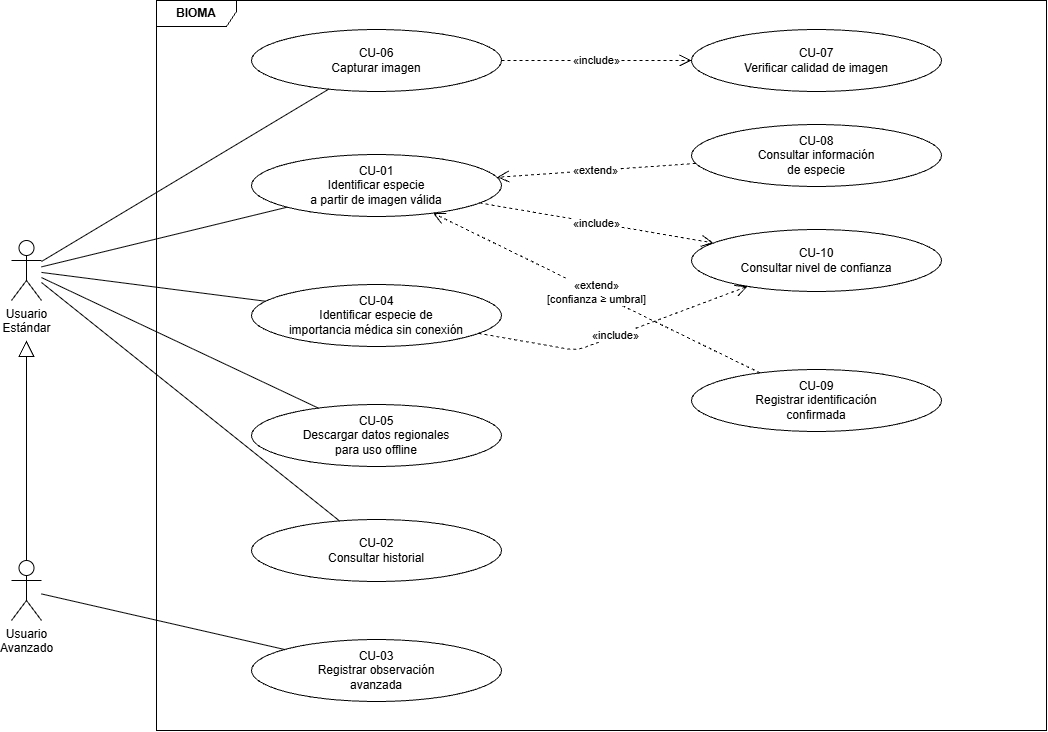

The diagram above was exported from draw.io. Its source (the exported page's mxGraphModel, read from the mxfile embedded in the PNG):
<mxGraphModel dx="1277" dy="827" grid="1" gridSize="10" guides="1" tooltips="1" connect="1" arrows="1" fold="1" page="1" pageScale="1" pageWidth="850" pageHeight="1100" math="0" shadow="0">
  <root>
    <mxCell id="0" />
    <mxCell id="1" parent="0" />
    <mxCell id="AUHSlW6MGvEWTbewI4UM-1" parent="1" style="shape=umlFrame;whiteSpace=wrap;html=1;width=80;height=26;fontStyle=1;" value="BIOMA" vertex="1">
      <mxGeometry height="730" width="890" x="200" y="30" as="geometry" />
    </mxCell>
    <mxCell id="AUHSlW6MGvEWTbewI4UM-2" parent="1" style="ellipse;whiteSpace=wrap;html=1;fontSize=12;" value="CU-06&lt;br&gt;Capturar imagen" vertex="1">
      <mxGeometry height="62" width="250" x="295" y="59" as="geometry" />
    </mxCell>
    <mxCell id="AUHSlW6MGvEWTbewI4UM-3" parent="1" style="ellipse;whiteSpace=wrap;html=1;fontSize=12;" value="CU-01&lt;br&gt;Identificar especie&lt;br&gt;a partir de imagen válida" vertex="1">
      <mxGeometry height="62" width="250" x="295" y="184" as="geometry" />
    </mxCell>
    <mxCell id="AUHSlW6MGvEWTbewI4UM-4" parent="1" style="ellipse;whiteSpace=wrap;html=1;fontSize=12;" value="CU-04&lt;br&gt;Identificar especie de&lt;br&gt;importancia médica sin conexión" vertex="1">
      <mxGeometry height="62" width="250" x="295" y="314" as="geometry" />
    </mxCell>
    <mxCell id="AUHSlW6MGvEWTbewI4UM-5" parent="1" style="ellipse;whiteSpace=wrap;html=1;fontSize=12;" value="CU-05&lt;br&gt;Descargar datos regionales&lt;br&gt;para uso offline" vertex="1">
      <mxGeometry height="62" width="250" x="295" y="434" as="geometry" />
    </mxCell>
    <mxCell id="AUHSlW6MGvEWTbewI4UM-6" parent="1" style="ellipse;whiteSpace=wrap;html=1;fontSize=12;" value="CU-02&lt;br&gt;Consultar historial" vertex="1">
      <mxGeometry height="62" width="250" x="295" y="549" as="geometry" />
    </mxCell>
    <mxCell id="AUHSlW6MGvEWTbewI4UM-7" parent="1" style="ellipse;whiteSpace=wrap;html=1;fontSize=12;" value="CU-03&lt;br&gt;Registrar observación&lt;br&gt;avanzada" vertex="1">
      <mxGeometry height="62" width="250" x="295" y="669" as="geometry" />
    </mxCell>
    <mxCell id="AUHSlW6MGvEWTbewI4UM-8" parent="1" style="ellipse;whiteSpace=wrap;html=1;fontSize=12;" value="CU-07&lt;br&gt;Verificar calidad de imagen" vertex="1">
      <mxGeometry height="62" width="250" x="735" y="59" as="geometry" />
    </mxCell>
    <mxCell id="AUHSlW6MGvEWTbewI4UM-9" parent="1" style="ellipse;whiteSpace=wrap;html=1;fontSize=12;" value="CU-08&lt;br&gt;Consultar información&lt;br&gt;de especie" vertex="1">
      <mxGeometry height="62" width="250" x="735" y="154" as="geometry" />
    </mxCell>
    <mxCell id="AUHSlW6MGvEWTbewI4UM-10" parent="1" style="ellipse;whiteSpace=wrap;html=1;fontSize=12;" value="CU-10&lt;br&gt;Consultar nivel de confianza" vertex="1">
      <mxGeometry height="62" width="250" x="735" y="259" as="geometry" />
    </mxCell>
    <mxCell id="AUHSlW6MGvEWTbewI4UM-11" parent="1" style="ellipse;whiteSpace=wrap;html=1;fontSize=12;" value="CU-09&lt;br&gt;Registrar identificación&lt;br&gt;confirmada" vertex="1">
      <mxGeometry height="62" width="250" x="735" y="399" as="geometry" />
    </mxCell>
    <mxCell id="AUHSlW6MGvEWTbewI4UM-12" parent="1" style="shape=umlActor;verticalLabelPosition=bottom;verticalAlign=top;html=1;" value="Usuario&lt;br&gt;Estándar" vertex="1">
      <mxGeometry height="60" width="30" x="55" y="270" as="geometry" />
    </mxCell>
    <mxCell id="AUHSlW6MGvEWTbewI4UM-13" parent="1" style="shape=umlActor;verticalLabelPosition=bottom;verticalAlign=top;html=1;" value="Usuario&lt;br&gt;Avanzado" vertex="1">
      <mxGeometry height="60" width="30" x="55" y="590" as="geometry" />
    </mxCell>
    <mxCell id="AUHSlW6MGvEWTbewI4UM-14" edge="1" parent="1" source="AUHSlW6MGvEWTbewI4UM-12" style="endArrow=none;html=1;" target="AUHSlW6MGvEWTbewI4UM-2">
      <mxGeometry relative="1" as="geometry" />
    </mxCell>
    <mxCell id="AUHSlW6MGvEWTbewI4UM-15" edge="1" parent="1" source="AUHSlW6MGvEWTbewI4UM-12" style="endArrow=none;html=1;" target="AUHSlW6MGvEWTbewI4UM-3">
      <mxGeometry relative="1" as="geometry" />
    </mxCell>
    <mxCell id="AUHSlW6MGvEWTbewI4UM-16" edge="1" parent="1" source="AUHSlW6MGvEWTbewI4UM-12" style="endArrow=none;html=1;" target="AUHSlW6MGvEWTbewI4UM-4">
      <mxGeometry relative="1" as="geometry" />
    </mxCell>
    <mxCell id="AUHSlW6MGvEWTbewI4UM-17" edge="1" parent="1" source="AUHSlW6MGvEWTbewI4UM-12" style="endArrow=none;html=1;" target="AUHSlW6MGvEWTbewI4UM-5">
      <mxGeometry relative="1" as="geometry" />
    </mxCell>
    <mxCell id="AUHSlW6MGvEWTbewI4UM-18" edge="1" parent="1" source="AUHSlW6MGvEWTbewI4UM-12" style="endArrow=none;html=1;" target="AUHSlW6MGvEWTbewI4UM-6">
      <mxGeometry relative="1" as="geometry" />
    </mxCell>
    <mxCell id="AUHSlW6MGvEWTbewI4UM-19" edge="1" parent="1" source="AUHSlW6MGvEWTbewI4UM-13" style="endArrow=none;html=1;" target="AUHSlW6MGvEWTbewI4UM-7">
      <mxGeometry relative="1" as="geometry" />
    </mxCell>
    <mxCell id="AUHSlW6MGvEWTbewI4UM-20" edge="1" parent="1" source="AUHSlW6MGvEWTbewI4UM-2" style="endArrow=open;dashed=1;html=1;endSize=10;fontSize=11;" target="AUHSlW6MGvEWTbewI4UM-8" value="«include»">
      <mxGeometry relative="1" as="geometry" />
    </mxCell>
    <mxCell id="AUHSlW6MGvEWTbewI4UM-21" edge="1" parent="1" source="AUHSlW6MGvEWTbewI4UM-3" style="endArrow=open;dashed=1;html=1;endSize=10;fontSize=11;" target="AUHSlW6MGvEWTbewI4UM-10" value="«include»">
      <mxGeometry relative="1" as="geometry" />
    </mxCell>
    <mxCell id="AUHSlW6MGvEWTbewI4UM-22" edge="1" parent="1" source="AUHSlW6MGvEWTbewI4UM-4" style="endArrow=open;dashed=1;html=1;endSize=10;fontSize=11;" target="AUHSlW6MGvEWTbewI4UM-10" value="«include»">
      <mxGeometry relative="1" as="geometry">
        <Array as="points">
          <mxPoint x="620" y="380" />
        </Array>
      </mxGeometry>
    </mxCell>
    <mxCell id="AUHSlW6MGvEWTbewI4UM-23" edge="1" parent="1" source="AUHSlW6MGvEWTbewI4UM-9" style="endArrow=open;dashed=1;html=1;endSize=10;fontSize=11;" target="AUHSlW6MGvEWTbewI4UM-3" value="«extend»">
      <mxGeometry relative="1" as="geometry" />
    </mxCell>
    <mxCell id="AUHSlW6MGvEWTbewI4UM-24" edge="1" parent="1" source="AUHSlW6MGvEWTbewI4UM-11" style="endArrow=open;dashed=1;html=1;endSize=10;fontSize=11;" target="AUHSlW6MGvEWTbewI4UM-3" value="«extend»&lt;br&gt;[confianza ≥ umbral]">
      <mxGeometry relative="1" as="geometry" />
    </mxCell>
    <mxCell id="AUHSlW6MGvEWTbewI4UM-25" edge="1" parent="1" source="AUHSlW6MGvEWTbewI4UM-13" style="endArrow=block;endFill=0;html=1;endSize=14;">
      <mxGeometry relative="1" as="geometry">
        <mxPoint x="70" y="370" as="targetPoint" />
      </mxGeometry>
    </mxCell>
  </root>
</mxGraphModel>